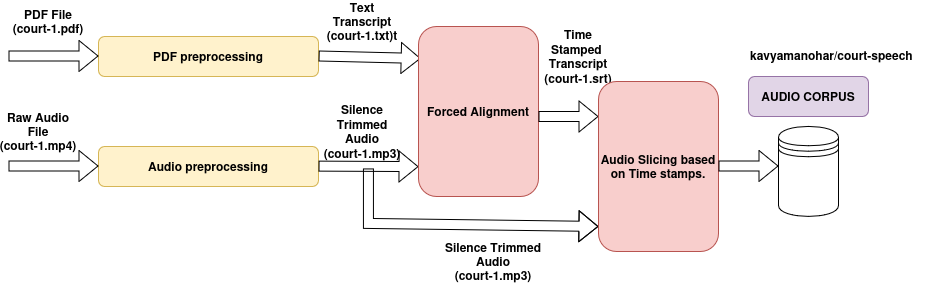

The diagram above was exported from draw.io. Its source (the exported page's mxGraphModel, read from the mxfile embedded in the PNG):
<mxGraphModel dx="1354" dy="620" grid="1" gridSize="10" guides="1" tooltips="1" connect="1" arrows="1" fold="1" page="1" pageScale="1" pageWidth="827" pageHeight="1169" math="0" shadow="0">
  <root>
    <mxCell id="0" />
    <mxCell id="1" parent="0" />
    <mxCell id="2" value="PDF preprocessing" style="rounded=1;whiteSpace=wrap;html=1;fontSize=12;glass=0;strokeWidth=1;shadow=0;fillColor=#fff2cc;strokeColor=#d6b656;fontStyle=1" vertex="1" parent="1">
      <mxGeometry x="120" y="530" width="220" height="40" as="geometry" />
    </mxCell>
    <mxCell id="3" value="Audio preprocessing" style="rounded=1;whiteSpace=wrap;html=1;fontSize=12;glass=0;strokeWidth=1;shadow=0;fillColor=#fff2cc;strokeColor=#d6b656;fontStyle=1" vertex="1" parent="1">
      <mxGeometry x="120" y="640" width="220" height="40" as="geometry" />
    </mxCell>
    <mxCell id="4" value="" style="shape=flexArrow;endArrow=classic;html=1;rounded=0;entryX=0.017;entryY=0.188;entryDx=0;entryDy=0;entryPerimeter=0;fontStyle=1" edge="1" target="12" parent="1">
      <mxGeometry width="50" height="50" relative="1" as="geometry">
        <mxPoint x="340" y="549.5" as="sourcePoint" />
        <mxPoint x="430" y="549.5" as="targetPoint" />
      </mxGeometry>
    </mxCell>
    <mxCell id="5" value="" style="shape=flexArrow;endArrow=classic;html=1;rounded=0;entryX=0;entryY=0.5;entryDx=0;entryDy=0;" edge="1" parent="1">
      <mxGeometry width="50" height="50" relative="1" as="geometry">
        <mxPoint x="30" y="549.5" as="sourcePoint" />
        <mxPoint x="120" y="549.5" as="targetPoint" />
      </mxGeometry>
    </mxCell>
    <mxCell id="6" value="" style="shape=flexArrow;endArrow=classic;html=1;rounded=0;entryX=0;entryY=0.5;entryDx=0;entryDy=0;" edge="1" parent="1">
      <mxGeometry width="50" height="50" relative="1" as="geometry">
        <mxPoint x="30" y="659.5" as="sourcePoint" />
        <mxPoint x="120" y="659.5" as="targetPoint" />
      </mxGeometry>
    </mxCell>
    <mxCell id="7" value="" style="shape=flexArrow;endArrow=classic;html=1;rounded=0;fontStyle=1" edge="1" parent="1">
      <mxGeometry width="50" height="50" relative="1" as="geometry">
        <mxPoint x="340" y="659.5" as="sourcePoint" />
        <mxPoint x="440" y="660" as="targetPoint" />
      </mxGeometry>
    </mxCell>
    <mxCell id="8" value="Text Transcript (court-1.txt)t" style="text;html=1;align=center;verticalAlign=middle;whiteSpace=wrap;rounded=0;fontStyle=1" vertex="1" parent="1">
      <mxGeometry x="354" y="500" width="60" height="30" as="geometry" />
    </mxCell>
    <mxCell id="9" value="Silence Trimmed Audio (court-1.mp3)" style="text;html=1;align=center;verticalAlign=middle;whiteSpace=wrap;rounded=0;fontStyle=1" vertex="1" parent="1">
      <mxGeometry x="354" y="610" width="60" height="30" as="geometry" />
    </mxCell>
    <mxCell id="10" value="PDF File (court-1.pdf)" style="text;html=1;align=center;verticalAlign=middle;whiteSpace=wrap;rounded=0;fontStyle=1" vertex="1" parent="1">
      <mxGeometry x="40" y="500" width="60" height="30" as="geometry" />
    </mxCell>
    <mxCell id="11" value="Raw Audio File (court-1.mp4)" style="text;html=1;align=center;verticalAlign=middle;whiteSpace=wrap;rounded=0;fontStyle=1" vertex="1" parent="1">
      <mxGeometry x="30" y="610" width="60" height="30" as="geometry" />
    </mxCell>
    <mxCell id="12" value="Forced Alignment" style="rounded=1;whiteSpace=wrap;html=1;fontSize=12;glass=0;strokeWidth=1;shadow=0;fillColor=#f8cecc;strokeColor=#b85450;fontStyle=1" vertex="1" parent="1">
      <mxGeometry x="440" y="520" width="120" height="170" as="geometry" />
    </mxCell>
    <mxCell id="13" value="" style="shape=flexArrow;endArrow=classic;html=1;rounded=0;fontStyle=1" edge="1" parent="1">
      <mxGeometry width="50" height="50" relative="1" as="geometry">
        <mxPoint x="560" y="610" as="sourcePoint" />
        <mxPoint x="620" y="610" as="targetPoint" />
      </mxGeometry>
    </mxCell>
    <mxCell id="14" value="Time Stamped&amp;nbsp; Transcript (court-1.srt)" style="text;html=1;align=center;verticalAlign=middle;whiteSpace=wrap;rounded=0;fontStyle=1" vertex="1" parent="1">
      <mxGeometry x="570" y="535" width="60" height="30" as="geometry" />
    </mxCell>
    <mxCell id="15" value="" style="shape=flexArrow;endArrow=classic;html=1;rounded=0;fontStyle=1" edge="1" parent="1">
      <mxGeometry width="50" height="50" relative="1" as="geometry">
        <mxPoint x="390" y="662" as="sourcePoint" />
        <mxPoint x="620" y="720" as="targetPoint" />
        <Array as="points">
          <mxPoint x="390" y="717" />
        </Array>
      </mxGeometry>
    </mxCell>
    <mxCell id="16" value="Audio Slicing based on Time stamps." style="rounded=1;whiteSpace=wrap;html=1;fontSize=12;glass=0;strokeWidth=1;shadow=0;fillColor=#f8cecc;strokeColor=#b85450;fontStyle=1" vertex="1" parent="1">
      <mxGeometry x="620" y="575" width="120" height="170" as="geometry" />
    </mxCell>
    <mxCell id="17" value="" style="shape=flexArrow;endArrow=classic;html=1;rounded=0;fontStyle=1" edge="1" parent="1">
      <mxGeometry width="50" height="50" relative="1" as="geometry">
        <mxPoint x="740" y="659.5" as="sourcePoint" />
        <mxPoint x="800" y="659.5" as="targetPoint" />
      </mxGeometry>
    </mxCell>
    <mxCell id="18" value="AUDIO CORPUS" style="rounded=1;whiteSpace=wrap;html=1;fontSize=12;glass=0;strokeWidth=1;shadow=0;fillColor=#e1d5e7;strokeColor=#9673a6;fontStyle=1" vertex="1" parent="1">
      <mxGeometry x="770" y="570" width="120" height="40" as="geometry" />
    </mxCell>
    <mxCell id="19" value="" style="shape=datastore;whiteSpace=wrap;html=1;fontStyle=1" vertex="1" parent="1">
      <mxGeometry x="800" y="620" width="60" height="90" as="geometry" />
    </mxCell>
    <mxCell id="20" value="kavyamanohar/court-speech" style="text;whiteSpace=wrap;fontStyle=1" vertex="1" parent="1">
      <mxGeometry x="770" y="535" width="180" height="40" as="geometry" />
    </mxCell>
    <mxCell id="21" value="Silence Trimmed Audio (court-1.mp3)" style="text;html=1;align=center;verticalAlign=middle;whiteSpace=wrap;rounded=0;fontStyle=1" vertex="1" parent="1">
      <mxGeometry x="460" y="740" width="110" height="30" as="geometry" />
    </mxCell>
  </root>
</mxGraphModel>